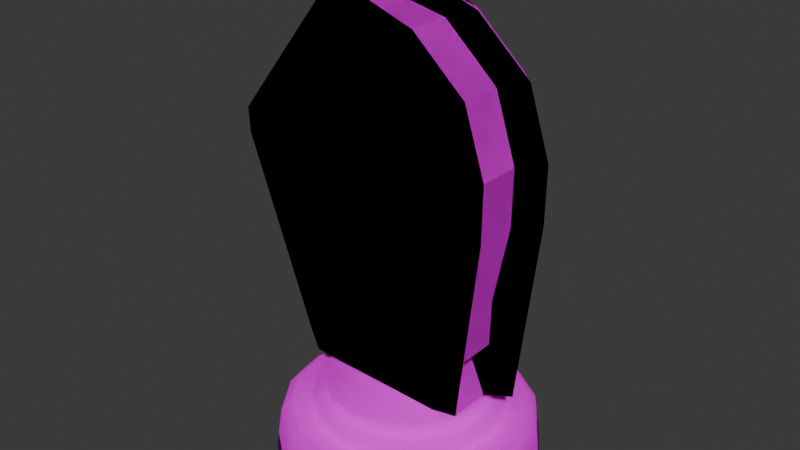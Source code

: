 # Source: at.blend  (saved by Blender 4.0.36; exported with 4.5.12 LTS)
import bpy
from mathutils import Matrix  # noqa: F401  (used for matrix-valued properties, if any)

bpy.ops.wm.read_factory_settings(use_empty=True)
scene = bpy.context.scene
scene.name = 'Scene'

# ---- collections
col_collection = bpy.data.collections.new('Collection'); scene.collection.children.link(col_collection)

# ---- images (referenced by path relative to the original .blend; pixels are not part of the script)
import os
ASSET_DIR = os.environ.get("B2B_ASSET_DIR", "")  # directory of the original .blend (textures are referenced by path, not embedded)
HERE = os.path.dirname(os.path.abspath(__file__))  # packed textures are extracted next to this script under _unpacked/

def load_image(name, relpath, width, height, colorspace="sRGB"):
    """Load a texture the original file referenced (path relative to the .blend, or extracted next to this script)."""
    p = next((c for c in (os.path.join(HERE, relpath), os.path.join(ASSET_DIR, relpath)) if relpath and os.path.exists(c)), "")
    if p:
        img = bpy.data.images.load(p, check_existing=True)
        img.name = name
    else:  # same state as the original file: an image datablock whose file is absent (Cycles renders it pink)
        img = bpy.data.images.new(name, width, height)
        img.source = "FILE"
        img.filepath = "//" + (relpath or name)
    img.colorspace_settings.name = colorspace
    return img
img_indir_jpg = load_image('indir.jpg', 'indir.jpg', 1024, 1024, 'sRGB')

# ---- materials (node trees are filled in below, after node groups)
mat_material_001 = bpy.data.materials.new('Material.001')
mat_material_001.use_transparent_shadow = False
mat_material_002 = bpy.data.materials.new('Material.002')
mat_material_002.use_transparent_shadow = False

# ---- material node trees
mat_material_001.use_nodes = True; mat_material_001.node_tree.nodes.clear()
_N = mat_material_001.node_tree.nodes; _L = mat_material_001.node_tree.links
n0 = _N.new('ShaderNodeOutputMaterial'); n0.name = 'Material Output'; n0.location = (300, 300)
n1 = _N.new('ShaderNodeBsdfPrincipled'); n1.name = 'Principled BSDF'; n1.location = (-20, 245)
n1.inputs[1].default_value = 1.0
n1.inputs[2].default_value = 1.0
n1.inputs[3].default_value = 1.45
n2 = _N.new('ShaderNodeTexImage'); n2.name = 'Image Texture'; n2.location = (-367, 188)
n2.image = img_indir_jpg
_L.new(n1.outputs[0], n0.inputs[0])
_L.new(n2.outputs[0], n1.inputs[0])
n0.is_active_output = True
mat_material_002.use_nodes = True; mat_material_002.node_tree.nodes.clear()
_N = mat_material_002.node_tree.nodes; _L = mat_material_002.node_tree.links
n0 = _N.new('ShaderNodeBsdfPrincipled'); n0.name = 'Principled BSDF'; n0.location = (10, 300)
n0.inputs[1].default_value = 1.0
n0.inputs[2].default_value = 1.0
n0.inputs[3].default_value = 1.45
n1 = _N.new('ShaderNodeOutputMaterial'); n1.name = 'Material Output'; n1.location = (300, 300)
n2 = _N.new('ShaderNodeTexImage'); n2.name = 'Image Texture'; n2.location = (-276, 256)
n2.image = img_indir_jpg
_L.new(n0.outputs[0], n1.inputs[0])
_L.new(n2.outputs[0], n0.inputs[0])
n1.is_active_output = True

# ---- world
world_world = bpy.data.worlds.new('World'); scene.world = world_world
world_world.use_nodes = True; world_world.node_tree.nodes.clear()
_N = world_world.node_tree.nodes; _L = world_world.node_tree.links
n0 = _N.new('ShaderNodeOutputWorld'); n0.name = 'World Output'; n0.location = (300, 300)
n1 = _N.new('ShaderNodeBackground'); n1.name = 'Background'; n1.location = (10, 300)
n1.inputs[0].default_value = (0.05088, 0.05088, 0.05088, 1.0)
_L.new(n1.outputs[0], n0.inputs[0])
n0.is_active_output = True
world_world.color = (0.05088, 0.05088, 0.05088)
world_world.use_sun_shadow = False
world_world.sun_shadow_jitter_overblur = 0.0

# ---- meshes
me_cylinder_001 = bpy.data.meshes.new('Cylinder.001')
me_cylinder_001.from_pydata([(0.2152, 0.0, -0.4692), (0.2152, 0.0, -0.4692), (-1.39, 0.0, -0.4029), (-1.581, 0.0, -0.4029), (-1.688, 0.0, -0.1629), (-1.672, 0.0, 0.6812), (-1.324, 0.0, 1.443), (-0.7283, 0.0, 2.138), (-0.8773, 0.0, 2.13), (-1.283, 0.0, 2.254), (-1.523, 0.0, 2.245), (-1.771, 0.0, 2.047), (-2.028, 0.0, 1.948), (-2.276, 0.0, 2.005), (-2.574, 0.0, 2.254), (-2.59, 0.0, 2.568), (-1.746, 0.0, 3.388), (-1.581, 0.0, 3.644), (-1.126, 0.0, 3.81), (-1.217, 0.0, 4.315), (-0.8276, 0.0, 4.24), (-0.5793, 0.0, 4.091), (-0.1076, 0.0, 3.992), (0.5628, 0.0, 3.388), (0.8276, 0.0, 2.576), (0.8194, 0.0, 1.873), (0.6207, 0.0, 0.8881), (0.6042, 0.0, 0.3088), (0.298, 0.0, 0.1929), (0.5545, 0.0, -0.4029), (0.2152, 0.0, -0.3947), (0.2152, 0.0, -0.4692), (0.2152, 0.0, -0.4692), (-1.39, 0.0, -0.4029), (-1.581, 0.0, -0.4029), (-1.688, 0.0, -0.1629), (-1.672, 0.0, 0.6812), (-1.324, 0.0, 1.443), (-0.7283, 0.0, 2.138), (-0.8773, 0.0, 2.13), (-1.283, 0.0, 2.254), (-1.523, 0.0, 2.245), (-1.771, 0.0, 2.047), (-2.028, 0.0, 1.948), (-2.276, 0.0, 2.005), (-2.574, 0.0, 2.254), (-2.59, 0.0, 2.568), (-1.746, 0.0, 3.388), (-1.581, 0.0, 3.644), (-1.126, 0.0, 3.81), (-1.217, 0.0, 4.315), (-0.8276, 0.0, 4.24), (-0.5793, 0.0, 4.091), (-0.1076, 0.0, 3.992), (0.5628, 0.0, 3.388), (0.8276, 0.0, 2.576), (0.8194, 0.0, 1.873), (0.6207, 0.0, 0.8881), (0.6042, 0.0, 0.3088), (0.298, 0.0, 0.1929), (0.5545, 0.0, -0.4029), (0.2152, 0.0, -0.3947), (0.2152, 0.7858, -0.4692), (0.2152, 0.7858, -0.4692), (-1.39, 0.7858, -0.4029), (-1.581, 0.7858, -0.4029), (-1.688, 0.7858, -0.1629), (-1.672, 0.7858, 0.6812), (-1.324, 0.7858, 1.443), (-0.7283, 0.7858, 2.138), (-0.8773, 0.7858, 2.13), (-1.283, 0.7858, 2.254), (-1.523, 0.7858, 2.245), (-1.771, 0.7858, 2.047), (-2.028, 0.7858, 1.948), (-2.276, 0.7858, 2.005), (-2.574, 0.7858, 2.254), (-2.59, 0.7858, 2.568), (-1.746, 0.7858, 3.388), (-1.581, 0.7858, 3.644), (-1.126, 0.7858, 3.81), (-1.217, 0.7858, 4.315), (-0.8276, 0.7858, 4.24), (-0.5793, 0.7858, 4.091), (-0.1076, 0.7858, 3.992), (0.5628, 0.7858, 3.388), (0.8276, 0.7858, 2.576), (0.8194, 0.7858, 1.873), (0.6207, 0.7858, 0.8881), (0.6042, 0.7858, 0.3088), (0.298, 0.7858, 0.1929), (0.5545, 0.7858, -0.4029), (0.2152, 0.7858, -0.3947), (0.2152, 0.7858, -0.4692), (0.2152, 0.7858, -0.4692), (-1.39, 0.7858, -0.4029), (-1.581, 0.7858, -0.4029), (-1.688, 0.7858, -0.1629), (-1.672, 0.7858, 0.6812), (-1.324, 0.7858, 1.443), (-0.7283, 0.7858, 2.138), (-0.8773, 0.7858, 2.13), (-1.283, 0.7858, 2.254), (-1.523, 0.7858, 2.245), (-1.771, 0.7858, 2.047), (-2.028, 0.7858, 1.948), (-2.276, 0.7858, 2.005), (-2.574, 0.7858, 2.254), (-2.59, 0.7858, 2.568), (-1.746, 0.7858, 3.388), (-1.581, 0.7858, 3.644), (-1.126, 0.7858, 3.81), (-1.217, 0.7858, 4.315), (-0.8276, 0.7858, 4.24), (-0.5793, 0.7858, 4.091), (-0.1076, 0.7858, 3.992), (0.5628, 0.7858, 3.388), (0.8276, 0.7858, 2.576), (0.8194, 0.7858, 1.873), (0.6207, 0.7858, 0.8881), (0.6042, 0.7858, 0.3088), (0.298, 0.7858, 0.1929), (0.5545, 0.7858, -0.4029), (0.2152, 0.7858, -0.3947), (0.6205, 0.0, -0.3187), (0.6205, 0.0, -0.3187), (-0.985, 0.0, -0.2525), (-1.175, 0.0, -0.2525), (-1.283, 0.0, -0.01251), (-1.266, 0.0, 0.8317), (-0.9188, 0.0, 1.593), (-0.323, 0.0, 2.288), (-0.4719, 0.0, 2.28), (-0.8775, 0.0, 2.404), (-1.117, 0.0, 2.396), (-1.366, 0.0, 2.197), (-1.622, 0.0, 2.098), (-1.871, 0.0, 2.156), (-2.169, 0.0, 2.404), (-2.185, 0.0, 2.719), (-1.341, 0.0, 3.538), (-1.175, 0.0, 3.795), (-0.7202, 0.0, 3.96), (-0.8112, 0.0, 4.465), (-0.4223, 0.0, 4.39), (-0.174, 0.0, 4.241), (0.2978, 0.0, 4.142), (0.9681, 0.0, 3.538), (1.233, 0.0, 2.727), (1.225, 0.0, 2.023), (1.026, 0.0, 1.039), (1.01, 0.0, 0.4592), (0.7033, 0.0, 0.3434), (0.9599, 0.0, -0.2525), (0.6205, 0.0, -0.2442), (0.6205, 0.0, -0.3187), (0.6205, 0.0, -0.3187), (-0.985, 0.0, -0.2525), (-1.175, 0.0, -0.2525), (-1.283, 0.0, -0.01251), (-1.266, 0.0, 0.8317), (-0.9188, 0.0, 1.593), (-0.323, 0.0, 2.288), (-0.4719, 0.0, 2.28), (-0.8775, 0.0, 2.404), (-1.117, 0.0, 2.396), (-1.366, 0.0, 2.197), (-1.622, 0.0, 2.098), (-1.871, 0.0, 2.156), (-2.169, 0.0, 2.404), (-2.185, 0.0, 2.719), (-1.341, 0.0, 3.538), (-1.175, 0.0, 3.795), (-0.7202, 0.0, 3.96), (-0.8112, 0.0, 4.465), (-0.4223, 0.0, 4.39), (-0.174, 0.0, 4.241), (0.2978, 0.0, 4.142), (0.9681, 0.0, 3.538), (1.233, 0.0, 2.727), (1.225, 0.0, 2.023), (1.026, 0.0, 1.039), (1.01, 0.0, 0.4592), (0.7033, 0.0, 0.3434), (0.9599, 0.0, -0.2525), (0.6205, 0.0, -0.2442), (-1.622, 0.1458, 2.098), (-0.9188, 0.1458, 1.593), (-1.871, 0.1458, 2.156), (0.2152, -0.7858, -0.4692), (0.2152, -0.7858, -0.4692), (-1.39, -0.7858, -0.4029), (-1.581, -0.7858, -0.4029), (-1.688, -0.7858, -0.1629), (-1.672, -0.7858, 0.6812), (-1.324, -0.7858, 1.443), (-0.7283, -0.7858, 2.138), (-0.8773, -0.7858, 2.13), (-1.283, -0.7858, 2.254), (-1.523, -0.7858, 2.245), (-1.771, -0.7858, 2.047), (-2.028, -0.7858, 1.948), (-2.276, -0.7858, 2.005), (-2.574, -0.7858, 2.254), (-2.59, -0.7858, 2.568), (-1.746, -0.7858, 3.388), (-1.581, -0.7858, 3.644), (-1.126, -0.7858, 3.81), (-1.217, -0.7858, 4.315), (-0.8276, -0.7858, 4.24), (-0.5793, -0.7858, 4.091), (-0.1076, -0.7858, 3.992), (0.5628, -0.7858, 3.388), (0.8276, -0.7858, 2.576), (0.8194, -0.7858, 1.873), (0.6207, -0.7858, 0.8881), (0.6042, -0.7858, 0.3088), (0.298, -0.7858, 0.1929), (0.5545, -0.7858, -0.4029), (0.2152, -0.7858, -0.3947), (0.2152, -0.7858, -0.4692), (0.2152, -0.7858, -0.4692), (-1.39, -0.7858, -0.4029), (-1.581, -0.7858, -0.4029), (-1.688, -0.7858, -0.1629), (-1.672, -0.7858, 0.6812), (-1.324, -0.7858, 1.443), (-0.7283, -0.7858, 2.138), (-0.8773, -0.7858, 2.13), (-1.283, -0.7858, 2.254), (-1.523, -0.7858, 2.245), (-1.771, -0.7858, 2.047), (-2.028, -0.7858, 1.948), (-2.276, -0.7858, 2.005), (-2.574, -0.7858, 2.254), (-2.59, -0.7858, 2.568), (-1.746, -0.7858, 3.388), (-1.581, -0.7858, 3.644), (-1.126, -0.7858, 3.81), (-1.217, -0.7858, 4.315), (-0.8276, -0.7858, 4.24), (-0.5793, -0.7858, 4.091), (-0.1076, -0.7858, 3.992), (0.5628, -0.7858, 3.388), (0.8276, -0.7858, 2.576), (0.8194, -0.7858, 1.873), (0.6207, -0.7858, 0.8881), (0.6042, -0.7858, 0.3088), (0.298, -0.7858, 0.1929), (0.5545, -0.7858, -0.4029), (0.2152, -0.7858, -0.3947), (-1.622, -0.1458, 2.098), (-0.9188, -0.1458, 1.593), (-1.871, -0.1458, 2.156), (-0.524, -0.06174, -1.598), (-0.7601, -0.06174, -0.5279), (-1.579, -0.06174, -0.5594), (-1.563, -0.06174, -0.7168), (-1.72, -0.06174, -0.7483), (-1.752, -0.06174, -0.9372), (-2.004, -0.06174, -0.9215), (-2.114, -0.06174, -1.0), (-2.193, -0.06174, -1.567), (-1.752, -0.06174, -1.583), (-0.524, -0.06174, -1.598), (-0.7422, -0.1938, -0.5279), (-1.498, -0.6518, -0.5594), (-1.484, -0.643, -0.7168), (-1.629, -0.731, -0.7483), (-1.658, -0.7487, -0.9372), (-1.891, -0.8896, -0.9215), (-1.993, -0.9512, -1.0), (-2.066, -0.9953, -1.567), (-1.658, -0.7487, -1.583), (-0.524, -0.06174, -1.598), (-0.691, -0.3058, -0.5279), (-1.27, -1.152, -0.5594), (-1.259, -1.136, -0.7168), (-1.37, -1.298, -0.7483), (-1.392, -1.331, -0.9372), (-1.57, -1.591, -0.9215), (-1.648, -1.705, -1.0), (-1.704, -1.787, -1.567), (-1.392, -1.331, -1.583), (-0.524, -0.06174, -1.598), (-0.6144, -0.3807, -0.5279), (-0.9276, -1.486, -0.5594), (-0.9216, -1.465, -0.7168), (-0.9818, -1.678, -0.7483), (-0.9939, -1.72, -0.9372), (-1.09, -2.06, -0.9215), (-1.132, -2.209, -1.0), (-1.163, -2.315, -1.567), (-0.9939, -1.72, -1.583), (-0.524, -0.06174, -1.598), (-0.524, -0.4069, -0.5279), (-0.524, -1.604, -0.5594), (-0.524, -1.581, -0.7168), (-0.524, -1.811, -0.7483), (-0.524, -1.857, -0.9372), (-0.524, -2.225, -0.9215), (-0.524, -2.386, -1.0), (-0.524, -2.501, -1.567), (-0.524, -1.857, -1.583), (-0.524, -0.06174, -1.598), (-0.4336, -0.3807, -0.5279), (-0.1204, -1.486, -0.5594), (-0.1264, -1.465, -0.7168), (-0.06614, -1.678, -0.7483), (-0.05409, -1.72, -0.9372), (0.0423, -2.06, -0.9215), (0.08447, -2.209, -1.0), (0.1146, -2.315, -1.567), (-0.05409, -1.72, -1.583), (-0.524, -0.06174, -1.598), (-0.357, -0.3058, -0.5279), (0.2218, -1.152, -0.5594), (0.2107, -1.136, -0.7168), (0.322, -1.298, -0.7483), (0.3443, -1.331, -0.9372), (0.5224, -1.591, -0.9215), (0.6003, -1.705, -1.0), (0.656, -1.787, -1.567), (0.3443, -1.331, -1.583), (-0.524, -0.06174, -1.598), (-0.3058, -0.1938, -0.5279), (0.4505, -0.6518, -0.5594), (0.4359, -0.643, -0.7168), (0.5814, -0.731, -0.7483), (0.6104, -0.7487, -0.9372), (0.8432, -0.8896, -0.9215), (0.945, -0.9512, -1.0), (1.018, -0.9953, -1.567), (0.6104, -0.7487, -1.583), (-0.524, -0.06174, -1.598), (-0.2879, -0.06174, -0.5279), (0.5308, -0.06174, -0.5594), (0.515, -0.06174, -0.7168), (0.6724, -0.06174, -0.7483), (0.7039, -0.06174, -0.9372), (0.9558, -0.06174, -0.9215), (1.066, -0.06174, -1.0), (1.145, -0.06174, -1.567), (0.7039, -0.06174, -1.583), (-0.524, -0.06174, -1.598), (-0.3058, 0.07036, -0.5279), (0.4505, 0.5283, -0.5594), (0.4359, 0.5195, -0.7168), (0.5814, 0.6076, -0.7483), (0.6104, 0.6252, -0.9372), (0.8432, 0.7661, -0.9215), (0.945, 0.8277, -1.0), (1.018, 0.8718, -1.567), (0.6104, 0.6252, -1.583), (-0.524, -0.06174, -1.598), (-0.357, 0.1824, -0.5279), (0.2218, 1.029, -0.5594), (0.2107, 1.012, -0.7168), (0.322, 1.175, -0.7483), (0.3443, 1.208, -0.9372), (0.5224, 1.468, -0.9215), (0.6003, 1.582, -1.0), (0.656, 1.663, -1.567), (0.3443, 1.208, -1.583), (-0.524, -0.06174, -1.598), (-0.4336, 0.2572, -0.5279), (-0.1204, 1.363, -0.5594), (-0.1264, 1.342, -0.7168), (-0.06614, 1.554, -0.7483), (-0.05409, 1.597, -0.9372), (0.0423, 1.937, -0.9215), (0.08447, 2.086, -1.0), (0.1146, 2.192, -1.567), (-0.05409, 1.597, -1.583), (-0.524, -0.06174, -1.598), (-0.524, 0.2835, -0.5279), (-0.524, 1.48, -0.5594), (-0.524, 1.457, -0.7168), (-0.524, 1.687, -0.7483), (-0.524, 1.733, -0.9372), (-0.524, 2.102, -0.9215), (-0.524, 2.263, -1.0), (-0.524, 2.378, -1.567), (-0.524, 1.733, -1.583), (-0.524, -0.06174, -1.598), (-0.6144, 0.2572, -0.5279), (-0.9276, 1.363, -0.5594), (-0.9216, 1.342, -0.7168), (-0.9818, 1.554, -0.7483), (-0.9939, 1.597, -0.9372), (-1.09, 1.937, -0.9215), (-1.132, 2.086, -1.0), (-1.163, 2.192, -1.567), (-0.9939, 1.597, -1.583), (-0.524, -0.06174, -1.598), (-0.691, 0.1824, -0.5279), (-1.27, 1.029, -0.5594), (-1.259, 1.012, -0.7168), (-1.37, 1.175, -0.7483), (-1.392, 1.208, -0.9372), (-1.57, 1.468, -0.9215), (-1.648, 1.582, -1.0), (-1.704, 1.663, -1.567), (-1.392, 1.208, -1.583), (-0.524, -0.06174, -1.598), (-0.7422, 0.07037, -0.5279), (-1.498, 0.5283, -0.5594), (-1.484, 0.5195, -0.7168), (-1.629, 0.6076, -0.7483), (-1.658, 0.6252, -0.9372), (-1.891, 0.7661, -0.9215), (-1.993, 0.8277, -1.0), (-2.066, 0.8718, -1.567), (-1.658, 0.6252, -1.583)], [], [(61, 31, 93, 123), (56, 57, 119, 118), (90, 89, 88, 87, 86, 85, 84, 83, 82, 81, 80, 79, 78, 77, 76, 75, 74, 73, 72, 71, 70, 69, 68, 67, 66, 65, 64, 63, 94, 95, 96, 97, 98, 99, 100, 101, 102, 103, 104, 105, 106, 107, 108, 109, 110, 111, 112, 113, 114, 115, 116, 117, 118, 119, 120, 121, 122, 123, 93, 62, 92, 91), (8, 7, 69, 70), (30, 29, 91, 92), (51, 52, 114, 113), (60, 61, 123, 122), (4, 3, 65, 66), (25, 24, 86, 87), (33, 34, 96, 95), (57, 58, 120, 119), (52, 53, 115, 114), (0, 30, 92, 62), (26, 25, 87, 88), (5, 4, 66, 67), (53, 54, 116, 115), (58, 59, 121, 120), (27, 26, 88, 89), (32, 33, 95, 94), (54, 55, 117, 116), (6, 5, 67, 68), (28, 27, 89, 90), (59, 60, 122, 121), (2, 1, 63, 64), (7, 6, 68, 69), (55, 56, 118, 117), (34, 35, 97, 96), (29, 28, 90, 91), (35, 36, 98, 97), (3, 2, 64, 65), (20, 21, 145, 144), (9, 8, 70, 71), (36, 37, 99, 98), (10, 9, 71, 72), (37, 38, 100, 99), (11, 10, 72, 73), (38, 39, 101, 100), (12, 11, 73, 74), (39, 40, 102, 101), (13, 12, 74, 75), (1, 32, 94, 63), (40, 41, 103, 102), (14, 13, 75, 76), (41, 42, 104, 103), (15, 14, 76, 77), (42, 43, 105, 104), (16, 15, 77, 78), (43, 44, 106, 105), (17, 16, 78, 79), (44, 45, 107, 106), (18, 17, 79, 80), (45, 46, 108, 107), (19, 18, 80, 81), (46, 47, 109, 108), (20, 19, 81, 82), (47, 48, 110, 109), (21, 20, 82, 83), (31, 0, 62, 93), (48, 49, 111, 110), (22, 21, 83, 84), (49, 50, 112, 111), (23, 22, 84, 85), (50, 51, 113, 112), (24, 23, 85, 86), (122, 121, 90, 89, 120, 88, 119, 118, 87, 86, 117, 116, 85, 115, 84, 69, 100, 114, 83, 113, 82, 80, 111, 81, 112, 101, 70, 110, 79, 78, 109, 102, 71, 72, 103, 77, 108, 104, 73, 107, 76, 106, 75, 105, 74, 99, 68, 98, 67, 66, 97, 96, 65, 64, 95, 63, 94, 62, 93, 123, 92, 91), (103, 108, 109, 102), (107, 104, 108), (69, 70, 101, 110, 79, 80, 111, 81, 112, 82, 113, 83, 114, 84, 115, 85, 116, 100), (19, 20, 144, 143), (44, 106, 188, 168), (152, 153, 154, 124, 155, 185, 184, 183, 182, 181, 180, 179, 178, 177, 176, 175, 174, 173, 172, 171, 170, 169, 168, 167, 166, 165, 164, 163, 162, 161, 160, 159, 158, 157, 156, 125, 126, 127, 128, 129, 130, 131, 132, 133, 134, 135, 136, 137, 138, 139, 140, 141, 142, 143, 144, 145, 146, 147, 148, 149, 150, 151), (153, 152, 183, 151, 182, 181, 150, 180, 149, 148, 179, 147, 178, 131, 162, 177, 146, 176, 145, 175, 144, 163, 132, 173, 142, 174, 143, 141, 172, 140, 171, 164, 133, 134, 165, 170, 139, 166, 135, 138, 169, 168, 137, 186, 167, 136, 187, 130, 161, 129, 160, 159, 128, 158, 127, 157, 126, 125, 156, 124, 155, 154, 185, 184), (186, 167, 136, 187), (21, 22, 146, 145), (22, 23, 147, 146), (23, 24, 148, 147), (25, 26, 150, 149), (26, 27, 151, 150), (27, 28, 152, 151), (29, 30, 154, 153), (30, 0, 124, 154), (33, 32, 156, 157), (34, 33, 157, 158), (35, 34, 158, 159), (37, 36, 160, 161), (38, 37, 161, 162), (39, 38, 162, 163), (40, 39, 163, 164), (41, 40, 164, 165), (42, 41, 165, 166), (43, 42, 166, 167), (44, 43, 167, 168), (99, 74, 186, 187), (46, 45, 169, 170), (47, 46, 170, 171), (48, 47, 171, 172), (49, 48, 172, 173), (99, 6, 130, 187), (50, 49, 173, 174), (51, 50, 174, 175), (52, 51, 175, 176), (53, 52, 176, 177), (13, 74, 186, 137), (54, 53, 177, 178), (55, 54, 178, 179), (2, 3, 127, 126), (56, 55, 179, 180), (3, 4, 128, 127), (57, 56, 180, 181), (4, 5, 129, 128), (37, 99, 187, 161), (5, 6, 130, 129), (59, 58, 182, 183), (6, 7, 131, 130), (60, 59, 183, 184), (7, 8, 132, 131), (8, 9, 133, 132), (31, 61, 185, 155), (74, 12, 136, 186), (10, 11, 135, 134), (11, 12, 136, 135), (12, 13, 137, 136), (13, 14, 138, 137), (14, 15, 139, 138), (15, 16, 140, 139), (16, 17, 141, 140), (17, 18, 142, 141), (18, 19, 143, 142), (61, 250, 220, 31), (56, 245, 246, 57), (217, 218, 219, 189, 220, 250, 249, 248, 247, 246, 245, 244, 243, 242, 241, 240, 239, 238, 237, 236, 235, 234, 233, 232, 231, 230, 229, 228, 227, 226, 225, 224, 223, 222, 221, 190, 191, 192, 193, 194, 195, 196, 197, 198, 199, 200, 201, 202, 203, 204, 205, 206, 207, 208, 209, 210, 211, 212, 213, 214, 215, 216), (8, 197, 196, 7), (30, 219, 218, 29), (51, 240, 241, 52), (60, 249, 250, 61), (4, 193, 192, 3), (25, 214, 213, 24), (33, 222, 223, 34), (57, 246, 247, 58), (52, 241, 242, 53), (0, 189, 219, 30), (26, 215, 214, 25), (5, 194, 193, 4), (53, 242, 243, 54), (58, 247, 248, 59), (27, 216, 215, 26), (32, 221, 222, 33), (54, 243, 244, 55), (6, 195, 194, 5), (28, 217, 216, 27), (59, 248, 249, 60), (2, 191, 190, 1), (7, 196, 195, 6), (55, 244, 245, 56), (34, 223, 224, 35), (29, 218, 217, 28), (35, 224, 225, 36), (3, 192, 191, 2), (9, 198, 197, 8), (36, 225, 226, 37), (10, 199, 198, 9), (37, 226, 227, 38), (11, 200, 199, 10), (38, 227, 228, 39), (12, 201, 200, 11), (39, 228, 229, 40), (13, 202, 201, 12), (1, 190, 221, 32), (40, 229, 230, 41), (14, 203, 202, 13), (41, 230, 231, 42), (15, 204, 203, 14), (42, 231, 232, 43), (16, 205, 204, 15), (43, 232, 233, 44), (17, 206, 205, 16), (44, 233, 234, 45), (18, 207, 206, 17), (45, 234, 235, 46), (19, 208, 207, 18), (46, 235, 236, 47), (20, 209, 208, 19), (47, 236, 237, 48), (21, 210, 209, 20), (31, 220, 189, 0), (48, 237, 238, 49), (22, 211, 210, 21), (49, 238, 239, 50), (23, 212, 211, 22), (50, 239, 240, 51), (24, 213, 212, 23), (249, 218, 219, 250, 220, 189, 221, 190, 222, 191, 192, 223, 224, 193, 194, 225, 195, 226, 201, 232, 202, 233, 203, 234, 200, 231, 235, 204, 230, 199, 198, 229, 236, 205, 206, 237, 197, 228, 239, 208, 238, 207, 209, 240, 210, 241, 227, 196, 211, 242, 212, 243, 244, 213, 214, 245, 246, 215, 247, 216, 217, 248), (230, 229, 236, 235), (234, 235, 231), (196, 227, 243, 212, 242, 211, 241, 210, 240, 209, 239, 208, 238, 207, 206, 237, 228, 197), (44, 168, 253, 233), (153, 184, 185, 154, 155, 124, 156, 125, 126, 157, 127, 158, 128, 159, 160, 129, 161, 130, 252, 136, 167, 251, 137, 168, 169, 138, 135, 166, 139, 170, 165, 134, 133, 164, 171, 140, 172, 141, 143, 174, 142, 173, 132, 163, 144, 175, 145, 176, 146, 177, 162, 131, 178, 147, 179, 148, 149, 180, 150, 181, 182, 151, 183, 152), (251, 252, 136, 167), (226, 252, 251, 201), (226, 252, 130, 6), (13, 137, 251, 201), (37, 161, 252, 226), (201, 251, 136, 12), (37, 226, 232, 43, 105, 99), (256, 255, 265, 266), (266, 265, 275, 276), (276, 275, 285, 286), (286, 285, 295, 296), (296, 295, 305, 306), (306, 305, 315, 316), (316, 315, 325, 326), (326, 325, 335, 336), (336, 335, 345, 346), (346, 345, 355, 356), (356, 355, 365, 366), (366, 365, 375, 376), (376, 375, 385, 386), (386, 385, 395, 396), (396, 395, 405, 406), (406, 405, 255, 256), (257, 256, 266, 267), (267, 266, 276, 277), (277, 276, 286, 287), (287, 286, 296, 297), (297, 296, 306, 307), (307, 306, 316, 317), (317, 316, 326, 327), (327, 326, 336, 337), (337, 336, 346, 347), (347, 346, 356, 357), (357, 356, 366, 367), (367, 366, 376, 377), (377, 376, 386, 387), (387, 386, 396, 397), (397, 396, 406, 407), (407, 406, 256, 257), (258, 257, 267, 268), (268, 267, 277, 278), (278, 277, 287, 288), (288, 287, 297, 298), (298, 297, 307, 308), (308, 307, 317, 318), (318, 317, 327, 328), (328, 327, 337, 338), (338, 337, 347, 348), (348, 347, 357, 358), (358, 357, 367, 368), (368, 367, 377, 378), (378, 377, 387, 388), (388, 387, 397, 398), (398, 397, 407, 408), (408, 407, 257, 258), (259, 258, 268, 269), (269, 268, 278, 279), (279, 278, 288, 289), (289, 288, 298, 299), (299, 298, 308, 309), (309, 308, 318, 319), (319, 318, 328, 329), (329, 328, 338, 339), (339, 338, 348, 349), (349, 348, 358, 359), (359, 358, 368, 369), (369, 368, 378, 379), (379, 378, 388, 389), (389, 388, 398, 399), (399, 398, 408, 409), (409, 408, 258, 259), (260, 259, 269, 270), (270, 269, 279, 280), (280, 279, 289, 290), (290, 289, 299, 300), (300, 299, 309, 310), (310, 309, 319, 320), (320, 319, 329, 330), (330, 329, 339, 340), (340, 339, 349, 350), (350, 349, 359, 360), (360, 359, 369, 370), (370, 369, 379, 380), (380, 379, 389, 390), (390, 389, 399, 400), (400, 399, 409, 410), (410, 409, 259, 260), (261, 260, 270, 271), (271, 270, 280, 281), (281, 280, 290, 291), (291, 290, 300, 301), (301, 300, 310, 311), (311, 310, 320, 321), (321, 320, 330, 331), (331, 330, 340, 341), (341, 340, 350, 351), (351, 350, 360, 361), (361, 360, 370, 371), (371, 370, 380, 381), (381, 380, 390, 391), (391, 390, 400, 401), (401, 400, 410, 411), (411, 410, 260, 261), (262, 261, 271, 272), (272, 271, 281, 282), (282, 281, 291, 292), (292, 291, 301, 302), (302, 301, 311, 312), (312, 311, 321, 322), (322, 321, 331, 332), (332, 331, 341, 342), (342, 341, 351, 352), (352, 351, 361, 362), (362, 361, 371, 372), (372, 371, 381, 382), (382, 381, 391, 392), (392, 391, 401, 402), (402, 401, 411, 412), (412, 411, 261, 262), (263, 262, 272, 273), (273, 272, 282, 283), (283, 282, 292, 293), (293, 292, 302, 303), (303, 302, 312, 313), (313, 312, 322, 323), (323, 322, 332, 333), (333, 332, 342, 343), (343, 342, 352, 353), (353, 352, 362, 363), (363, 362, 372, 373), (373, 372, 382, 383), (383, 382, 392, 393), (393, 392, 402, 403), (403, 402, 412, 413), (413, 412, 262, 263), (254, 263, 273, 264), (264, 273, 283, 274), (274, 283, 293, 284), (284, 293, 303, 294), (294, 303, 313, 304), (304, 313, 323, 314), (314, 323, 333, 324), (324, 333, 343, 334), (334, 343, 353, 344), (344, 353, 363, 354), (354, 363, 373, 364), (364, 373, 383, 374), (374, 383, 393, 384), (384, 393, 403, 394), (394, 403, 413, 404), (404, 413, 263, 254)])
me_cylinder_001.polygons.foreach_set('use_smooth', [0, 0, 0, 0, 0, 0, 0, 0, 0, 0, 0, 0, 0, 0, 0, 0, 0, 0, 0, 0, 0, 0, 0, 0, 0, 0, 0, 0, 0, 0, 0, 0, 0, 0, 0, 0, 0, 0, 0, 0, 0, 0, 0, 0, 0, 0, 0, 0, 0, 0, 0, 0, 0, 0, 0, 0, 0, 0, 0, 0, 0, 0, 0, 0, 0, 0, 0, 0, 0, 0, 0, 0, 0, 0, 0, 0, 0, 0, 0, 0, 0, 0, 0, 0, 0, 0, 0, 0, 0, 0, 0, 0, 0, 0, 0, 0, 0, 0, 0, 0, 0, 0, 0, 0, 0, 0, 0, 0, 0, 0, 0, 0, 0, 0, 0, 0, 0, 0, 0, 0, 0, 0, 0, 0, 0, 0, 0, 0, 0, 0, 0, 0, 0, 0, 0, 0, 0, 0, 0, 0, 0, 0, 0, 0, 0, 0, 0, 0, 0, 0, 0, 0, 0, 0, 0, 0, 0, 0, 0, 0, 0, 0, 0, 0, 0, 0, 0, 0, 0, 0, 0, 0, 0, 0, 0, 0, 0, 0, 0, 0, 0, 0, 0, 0, 0, 0, 0, 0, 0, 0, 0, 0, 0, 0, 0, 0, 0, 0, 0, 0, 0, 0, 0, 0, 1, 1, 1, 1, 1, 1, 1, 1, 1, 1, 1, 1, 1, 1, 1, 1, 1, 1, 1, 1, 1, 1, 1, 1, 1, 1, 1, 1, 1, 1, 1, 1, 1, 1, 1, 1, 1, 1, 1, 1, 1, 1, 1, 1, 1, 1, 1, 1, 1, 1, 1, 1, 1, 1, 1, 1, 1, 1, 1, 1, 1, 1, 1, 1, 1, 1, 1, 1, 1, 1, 1, 1, 1, 1, 1, 1, 1, 1, 1, 1, 1, 1, 1, 1, 1, 1, 1, 1, 1, 1, 1, 1, 1, 1, 1, 1, 1, 1, 1, 1, 1, 1, 1, 1, 1, 1, 1, 1, 1, 1, 1, 1, 1, 1, 1, 1, 1, 1, 1, 1, 1, 1, 1, 1, 1, 1, 1, 1, 1, 1, 1, 1, 1, 1, 1, 1, 1, 1, 1, 1, 1, 1, 1, 1])
me_cylinder_001.polygons.foreach_set('material_index', [0, 0, 0, 0, 0, 0, 0, 0, 0, 0, 0, 0, 0, 0, 0, 0, 0, 0, 0, 0, 0, 0, 0, 0, 0, 0, 0, 0, 0, 0, 0, 0, 0, 0, 0, 0, 0, 0, 0, 0, 0, 0, 0, 0, 0, 0, 0, 0, 0, 0, 0, 0, 0, 0, 0, 0, 0, 0, 0, 0, 0, 0, 0, 0, 0, 0, 0, 0, 0, 0, 0, 0, 0, 0, 0, 0, 0, 0, 0, 0, 0, 0, 0, 0, 0, 0, 0, 0, 0, 0, 0, 0, 0, 0, 0, 0, 0, 0, 0, 0, 0, 0, 0, 0, 0, 0, 0, 0, 0, 0, 0, 0, 0, 0, 0, 0, 0, 0, 0, 0, 0, 0, 0, 0, 0, 0, 0, 0, 0, 0, 0, 0, 0, 0, 0, 0, 0, 0, 0, 0, 0, 0, 0, 0, 0, 0, 0, 0, 0, 0, 0, 0, 0, 0, 0, 0, 0, 0, 0, 0, 0, 0, 0, 0, 0, 0, 0, 0, 0, 0, 0, 0, 0, 0, 0, 0, 0, 0, 0, 0, 0, 0, 0, 0, 0, 0, 0, 0, 0, 0, 0, 0, 0, 0, 0, 0, 0, 0, 0, 0, 0, 0, 0, 0, 1, 1, 1, 1, 1, 1, 1, 1, 1, 1, 1, 1, 1, 1, 1, 1, 1, 1, 1, 1, 1, 1, 1, 1, 1, 1, 1, 1, 1, 1, 1, 1, 1, 1, 1, 1, 1, 1, 1, 1, 1, 1, 1, 1, 1, 1, 1, 1, 1, 1, 1, 1, 1, 1, 1, 1, 1, 1, 1, 1, 1, 1, 1, 1, 1, 1, 1, 1, 1, 1, 1, 1, 1, 1, 1, 1, 1, 1, 1, 1, 1, 1, 1, 1, 1, 1, 1, 1, 1, 1, 1, 1, 1, 1, 1, 1, 1, 1, 1, 1, 1, 1, 1, 1, 1, 1, 1, 1, 1, 1, 1, 1, 1, 1, 1, 1, 1, 1, 1, 1, 1, 1, 1, 1, 1, 1, 1, 1, 1, 1, 1, 1, 1, 1, 1, 1, 1, 1, 1, 1, 1, 1, 1, 1])
_uv = me_cylinder_001.uv_layers.new(name='UVMap')
_uv.uv.foreach_set('vector', [0.0, 0.0, 0.0, 0.0, 0.0, 0.0, 0.0, 0.0, 0.0, 0.0, 0.0, 0.0, 0.0, 0.0, 0.0, 0.0, 0.0, 0.0, 0.0, 0.0, 0.0, 0.0, 0.0, 0.0, 0.0, 0.0, 0.0, 0.0, 0.0, 0.0, 0.0, 0.0, 0.0, 0.0, 0.0, 0.0, 0.0, 0.0, 0.0, 0.0, 0.0, 0.0, 0.0, 0.0, 0.0, 0.0, 0.0, 0.0, 0.0, 0.0, 0.0, 0.0, 0.0, 0.0, 0.0, 0.0, 0.0, 0.0, 0.0, 0.0, 0.0, 0.0, 0.0, 0.0, 0.0, 0.0, 0.0, 0.0, 0.0, 0.0, 0.0, 0.0, 0.0, 0.0, 0.0, 0.0, 0.0, 0.0, 0.0, 0.0, 0.0, 0.0, 0.0, 0.0, 0.0, 0.0, 0.0, 0.0, 0.0, 0.0, 0.0, 0.0, 0.0, 0.0, 0.0, 0.0, 0.0, 0.0, 0.0, 0.0, 0.0, 0.0, 0.0, 0.0, 0.0, 0.0, 0.0, 0.0, 0.0, 0.0, 0.0, 0.0, 0.0, 0.0, 0.0, 0.0, 0.0, 0.0, 0.0, 0.0, 0.0, 0.0, 0.0, 0.0, 0.0, 0.0, 0.0, 0.0, 0.0, 0.0, 0.0, 0.0, 0.0, 0.0, 0.0, 0.0, 0.0, 0.0, 0.0, 0.0, 0.0, 0.0, 0.0, 0.0, 0.0, 0.0, 0.0, 0.0, 0.0, 0.0, 0.0, 0.0, 0.0, 0.0, 0.0, 0.0, 0.0, 0.0, 0.0, 0.0, 0.0, 0.0, 0.0, 0.0, 0.0, 0.0, 0.0, 0.0, 0.0, 0.0, 0.0, 0.0, 0.0, 0.0, 0.0, 0.0, 0.0, 0.0, 0.0, 0.0, 0.0, 0.0, 0.0, 0.0, 0.0, 0.0, 0.0, 0.0, 0.0, 0.0, 0.0, 0.0, 0.0, 0.0, 0.0, 0.0, 0.0, 0.0, 0.0, 0.0, 0.0, 0.0, 0.0, 0.0, 0.0, 0.0, 0.0, 0.0, 0.0, 0.0, 0.0, 0.0, 0.0, 0.0, 0.0, 0.0, 0.0, 0.0, 0.0, 0.0, 0.0, 0.0, 0.0, 0.0, 0.0, 0.0, 0.0, 0.0, 0.0, 0.0, 0.0, 0.0, 0.0, 0.0, 0.0, 0.0, 0.0, 0.0, 0.0, 0.0, 0.0, 0.0, 0.0, 0.0, 0.0, 0.0, 0.0, 0.0, 0.0, 0.0, 0.0, 0.0, 0.0, 0.0, 0.0, 0.0, 0.0, 0.0, 0.0, 0.0, 0.0, 0.0, 0.0, 0.0, 0.0, 0.0, 0.0, 0.0, 0.0, 0.0, 0.0, 0.0, 0.0, 0.0, 0.0, 0.0, 0.0, 0.0, 0.0, 0.0, 0.0, 0.0, 0.0, 0.0, 0.0, 0.0, 0.0, 0.0, 0.0, 0.0, 0.0, 0.0, 0.0, 0.0, 0.0, 0.0, 0.0, 0.0, 0.0, 0.0, 0.0, 0.0, 0.0, 0.0, 0.0, 0.0, 0.0, 0.0, 0.0, 0.0, 0.0, 0.0, 0.0, 0.0, 0.0, 0.0, 0.0, 0.0, 0.0, 0.0, 0.0, 0.0, 0.0, 0.0, 0.0, 0.0, 0.0, 0.0, 0.0, 0.0, 0.0, 0.0, 0.0, 0.0, 0.0, 0.0, 0.0, 0.0, 0.0, 0.0, 0.0, 0.0, 0.0, 0.0, 0.0, 0.0, 0.0, 0.0, 0.0, 0.0, 0.0, 0.0, 0.0, 0.0, 0.0, 0.0, 0.0, 0.0, 0.0, 0.0, 0.0, 0.0, 0.0, 0.0, 0.0, 0.0, 0.0, 0.0, 0.0, 0.0, 0.0, 0.0, 0.0, 0.0, 0.0, 0.0, 0.0, 0.0, 0.0, 0.0, 0.0, 0.0, 0.0, 0.0, 0.0, 0.0, 0.0, 0.0, 0.0, 0.0, 0.0, 0.0, 0.0, 0.0, 0.0, 0.0, 0.0, 0.0, 0.0, 0.0, 0.0, 0.0, 0.0, 0.0, 0.0, 0.0, 0.0, 0.0, 0.0, 0.0, 0.0, 0.0, 0.0, 0.0, 0.0, 0.0, 0.0, 0.0, 0.0, 0.0, 0.0, 0.0, 0.0, 0.0, 0.0, 0.0, 0.0, 0.0, 0.0, 0.0, 0.0, 0.0, 0.0, 0.0, 0.0, 0.0, 0.0, 0.0, 0.0, 0.0, 0.0, 0.0, 0.0, 0.0, 0.0, 0.0, 0.0, 0.0, 0.0, 0.0, 0.0, 0.0, 0.0, 0.0, 0.0, 0.0, 0.0, 0.0, 0.0, 0.0, 0.0, 0.0, 0.0, 0.0, 0.0, 0.0, 0.0, 0.0, 0.0, 0.0, 0.0, 0.0, 0.0, 0.0, 0.0, 0.0, 0.0, 0.0, 0.0, 0.0, 0.0, 0.0, 0.0, 0.0, 0.0, 0.0, 0.0, 0.0, 0.0, 0.0, 0.0, 0.0, 0.0, 0.0, 0.0, 0.0, 0.0, 0.0, 0.0, 0.0, 0.0, 0.0, 0.0, 0.0, 0.0, 0.0, 0.0, 0.0, 0.0, 0.0, 0.0, 0.0, 0.0, 0.0, 0.0, 0.0, 0.0, 0.0, 0.0, 0.0, 0.0, 0.0, 0.0, 0.0, 0.0, 0.0, 0.0, 0.0, 0.0, 0.0, 0.0, 0.0, 0.0, 0.0, 0.0, 0.0, 0.0, 0.0, 0.0, 0.0, 0.0, 0.0, 0.0, 0.0, 0.0, 0.0, 0.0, 0.0, 0.0, 0.0, 0.0, 0.0, 0.0, 0.0, 0.0, 0.0, 0.0, 0.0, 0.0, 0.0, 0.0, 0.0, 0.0, 0.0, 0.0, 0.0, 0.0, 0.0, 0.0, 0.0, 0.0, 0.0, 0.0, 0.0, 0.0, 0.0, 0.0, 0.0, 0.0, 0.0, 0.0, 0.0, 0.0, 0.0, 0.0, 0.0, 0.0, 0.0, 0.0, 0.0, 0.0, 0.0, 0.0, 0.0, 0.0, 0.0, 0.0, 0.0, 0.0, 0.0, 0.0, 0.0, 0.0, 0.0, 0.0, 0.0, 0.0, 0.0, 0.0, 0.0, 0.0, 0.0, 0.0, 0.0, 0.0, 0.0, 0.0, 0.0, 0.0, 0.0, 0.0, 0.0, 0.0, 0.0, 0.0, 0.0, 0.0, 0.0, 0.0, 0.0, 0.0, 0.0, 0.0, 0.0, 0.0, 0.0, 0.0, 0.0, 0.0, 0.0, 0.0, 0.0, 0.0, 0.0, 0.0, 0.0, 0.0, 0.0, 0.0, 0.0, 0.0, 0.0, 0.0, 0.0, 0.0, 0.0, 0.0, 0.0, 0.0, 0.0, 0.0, 0.0, 0.0, 0.0, 0.0, 0.0, 0.0, 0.0, 0.0, 0.0, 0.0, 0.0, 0.0, 0.0, 0.0, 0.0, 0.0, 0.0, 0.0, 0.0, 0.0, 0.0, 0.0, 0.0, 0.0, 0.0, 0.0, 0.0, 0.0, 0.0, 0.0, 0.0, 0.0, 0.0, 0.0, 0.0, 0.0, 0.0, 0.0, 0.0, 0.0, 0.0, 0.0, 0.0, 0.0, 0.0, 0.0, 0.0, 0.0, 0.0, 0.0, 0.0, 0.0, 0.0, 0.0, 0.0, 0.0, 0.0, 0.0, 0.0, 0.0, 0.0, 0.0, 0.0, 0.0, 0.0, 0.0, 0.0, 0.0, 0.0, 0.0, 0.0, 0.0, 0.0, 0.0, 0.0, 0.0, 0.0, 0.0, 0.0, 0.0, 0.0, 0.0, 0.0, 0.0, 0.0, 0.0, 0.0, 0.0, 0.0, 0.0, 0.0, 0.0, 0.0, 0.0, 0.0, 0.0, 0.0, 0.0, 0.0, 0.0, 0.0, 0.0, 0.0, 0.0, 0.0, 0.0, 0.0, 0.0, 0.0, 0.0, 0.0, 0.0, 0.0, 0.0, 0.0, 0.0, 0.0, 0.0, 0.0, 0.0, 0.0, 0.0, 0.0, 0.0, 0.0, 0.0, 0.0, 0.0, 0.0, 0.0, 0.0, 0.0, 0.0, 0.0, 0.0, 0.0, 0.0, 0.0, 0.0, 0.0, 0.0, 0.0, 0.0, 0.0, 0.0, 0.0, 0.0, 0.0, 0.0, 0.0, 0.0, 0.0, 0.0, 0.0, 0.0, 0.0, 0.0, 0.0, 0.0, 0.0, 0.0, 0.0, 0.0, 0.0, 0.0, 0.0, 0.0, 0.0, 0.0, 0.0, 0.0, 0.0, 0.0, 0.0, 0.0, 0.0, 0.0, 0.0, 0.0, 0.0, 0.0, 0.0, 0.0, 0.0, 0.0, 0.0, 0.0, 0.0, 0.0, 0.0, 0.0, 0.0, 0.0, 0.0, 0.0, 0.0, 0.0, 0.0, 0.0, 0.0, 0.0, 0.0, 0.0, 0.0, 0.0, 0.0, 0.0, 0.0, 0.0, 0.0, 0.0, 0.0, 0.0, 0.0, 0.0, 0.0, 0.0, 0.0, 0.0, 0.0, 0.0, 0.0, 0.0, 0.0, 0.0, 0.0, 0.0, 0.0, 0.0, 0.0, 0.0, 0.0, 0.0, 0.0, 0.0, 0.0, 0.0, 0.0, 0.0, 0.0, 0.0, 0.0, 0.0, 0.0, 0.0, 0.0, 0.0, 0.0, 0.0, 0.0, 0.0, 0.0, 0.0, 0.0, 0.0, 0.0, 0.0, 0.0, 0.0, 0.0, 0.0, 0.0, 0.0, 0.0, 0.0, 0.0, 0.0, 0.0, 0.0, 0.0, 0.0, 0.0, 0.0, 0.0, 0.0, 0.0, 0.0, 0.0, 0.0, 0.0, 0.0, 0.0, 0.0, 0.0, 0.0, 0.0, 0.0, 0.0, 0.0, 0.0, 0.0, 0.0, 0.0, 0.0, 0.0, 0.0, 0.0, 0.0, 0.0, 0.0, 0.0, 0.0, 0.0, 0.0, 0.0, 0.0, 0.0, 0.0, 0.0, 0.0, 0.0, 0.0, 0.0, 0.0, 0.0, 0.0, 0.0, 0.0, 0.0, 0.0, 0.0, 0.0, 0.0, 0.0, 0.0, 0.0, 0.0, 0.0, 0.0, 0.0, 0.0, 0.0, 0.0, 0.0, 0.0, 0.0, 0.0, 0.0, 0.0, 0.0, 0.0, 0.0, 0.0, 0.0, 0.0, 0.0, 0.0, 0.0, 0.0, 0.0, 0.0, 0.0, 0.0, 0.0, 0.0, 0.0, 0.0, 0.0, 0.0, 0.0, 0.0, 0.0, 0.0, 0.0, 0.0, 0.0, 0.0, 0.0, 0.0, 0.0, 0.0, 0.0, 0.0, 0.0, 0.0, 0.0, 0.0, 0.0, 0.0, 0.0, 0.0, 0.0, 0.0, 0.0, 0.0, 0.0, 0.0, 0.0, 0.0, 0.0, 0.0, 0.0, 0.0, 0.0, 0.0, 0.0, 0.0, 0.0, 0.0, 0.0, 0.0, 0.0, 0.0, 0.0, 0.0, 0.0, 0.0, 0.0, 0.0, 0.0, 0.0, 0.0, 0.0, 0.0, 0.0, 0.0, 0.0, 0.0, 0.0, 0.0, 0.0, 0.0, 0.0, 0.0, 0.0, 0.0, 0.0, 0.0, 0.0, 0.0, 0.0, 0.0, 0.0, 0.0, 0.0, 0.0, 0.0, 0.0, 0.0, 0.0, 0.0, 0.0, 0.0, 0.0, 0.0, 0.0, 0.0, 0.0, 0.0, 0.0, 0.0, 0.0, 0.0, 0.0, 0.0, 0.0, 0.0, 0.0, 0.0, 0.0, 0.0, 0.0, 0.0, 0.0, 0.0, 0.0, 0.0, 0.0, 0.0, 0.0, 0.0, 0.0, 0.0, 0.0, 0.0, 0.0, 0.0, 0.0, 0.0, 0.0, 0.0, 0.0, 0.0, 0.0, 0.0, 0.0, 0.0, 0.0, 0.0, 0.0, 0.0, 0.0, 0.0, 0.0, 0.0, 0.0, 0.0, 0.0, 0.0, 0.0, 0.0, 0.0, 0.0, 0.0, 0.0, 0.0, 0.0, 0.0, 0.0, 0.0, 0.0, 0.0, 0.0, 0.0, 0.0, 0.0, 0.0, 0.0, 0.0, 0.0, 0.0, 0.0, 0.0, 0.0, 0.0, 0.0, 0.0, 0.0, 0.0, 0.0, 0.0, 0.0, 0.0, 0.0, 0.0, 0.0, 0.0, 0.0, 0.0, 0.0, 0.0, 0.0, 0.0, 0.0, 0.0, 0.0, 0.0, 0.0, 0.0, 0.0, 0.0, 0.0, 0.0, 0.0, 0.0, 0.0, 0.0, 0.0, 0.0, 0.0, 0.0, 0.0, 0.0, 0.0, 0.0, 0.0, 0.0, 0.0, 0.0, 0.0, 0.0, 0.0, 0.0, 0.0, 0.0, 0.0, 0.0, 0.0, 0.0, 0.0, 0.0, 0.0, 0.0, 0.0, 0.0, 0.0, 0.0, 0.0, 0.0, 0.0, 0.0, 0.0, 0.0, 0.0, 0.0, 0.0, 0.0, 0.0, 0.0, 0.0, 0.0, 0.0, 0.0, 0.0, 0.0, 0.0, 0.0, 0.0, 0.0, 0.0, 0.0, 0.0, 0.0, 0.0, 0.0, 0.0, 0.0, 0.0, 0.0, 0.0, 0.0, 0.0, 0.0, 0.0, 0.0, 0.0, 0.0, 0.0, 0.0, 0.0, 0.0, 0.0, 0.0, 0.0, 0.0, 0.0, 0.0, 0.0, 0.0, 0.0, 0.0, 0.0, 0.0, 0.0, 0.0, 0.0, 0.0, 0.0, 0.0, 0.0, 0.0, 0.0, 0.0, 0.0, 0.0, 0.0, 0.0, 0.0, 0.0, 0.0, 0.0, 0.0, 0.0, 0.0, 0.0, 0.0, 0.0, 0.0, 0.0, 0.0, 0.0, 0.0, 0.0, 0.0, 0.0, 0.0, 0.0, 0.0, 0.0, 0.0, 0.0, 0.0, 0.0, 0.0, 0.0, 0.0, 0.0, 0.0, 0.0, 0.0, 0.0, 0.0, 0.0, 0.0, 0.0, 0.0, 0.0, 0.0, 0.0, 0.0, 0.0, 0.0, 0.0, 0.0, 0.0, 0.0, 0.0, 0.0, 0.0, 0.0, 0.0, 0.0, 0.0, 0.0, 0.0, 0.0, 0.0, 0.0, 0.0, 0.0, 0.0, 0.0, 0.0, 0.0, 0.0, 0.0, 0.0, 0.0, 0.0, 0.0, 0.0, 0.0, 0.0, 0.0, 0.0, 0.0, 0.0, 0.0, 0.0, 0.0, 0.0, 0.0, 0.0, 0.0, 0.0, 0.0, 0.0, 0.0, 0.0, 0.0, 0.0, 0.0, 0.0, 0.0, 0.0, 0.0, 0.0, 0.0, 0.0, 0.0, 0.0, 0.0, 0.0, 0.0, 0.0, 0.0, 0.0, 0.0, 0.0, 0.0, 0.0, 0.0, 0.0, 0.0, 0.0, 0.0, 0.0, 0.0, 0.0, 0.0, 0.0, 0.0, 0.0, 0.0, 0.0, 0.0, 0.0, 0.0, 0.0, 0.0, 0.0, 0.0, 0.0, 0.0, 0.0, 0.0, 0.0, 0.0, 0.0, 0.0, 0.0, 0.0, 0.0, 0.0, 0.0, 0.0, 0.0, 0.0, 0.0, 0.0, 0.0, 0.0, 0.0, 0.0, 0.0, 0.0, 0.0, 0.0, 0.0, 0.0, 0.0, 0.0, 0.0, 0.0, 0.0, 0.0, 0.0, 0.0, 0.0, 0.0, 0.0, 0.0, 0.0, 0.0, 0.0, 0.0, 0.0, 0.0, 0.0, 0.0, 0.0, 0.0, 0.0, 0.0, 0.0, 0.0, 0.0, 0.0, 0.0, 0.0, 0.0, 0.0, 0.0, 0.0, 0.0, 0.0, 0.0, 0.0, 0.0, 0.0, 0.0, 0.0, 0.0, 0.0, 0.0, 0.0, 0.0, 0.0, 0.0, 0.0, 0.0, 0.0, 0.0, 0.0, 0.0, 0.0, 0.0, 0.0, 0.0, 0.0, 0.0, 0.0, 0.0, 0.0, 0.0, 0.0, 0.0, 0.0, 0.0, 0.0, 0.0, 0.0, 0.0, 0.0, 0.0, 0.0, 0.0, 0.0, 0.0, 0.0, 0.0, 0.0, 0.0, 0.0, 0.0, 0.0, 0.0, 0.0, 0.0, 0.0, 0.0, 0.0, 0.0, 0.0, 0.0, 0.0, 0.0, 0.0, 0.0, 0.0, 0.0, 0.0, 0.0, 0.0, 0.0, 0.0, 0.0, 0.0, 0.0, 0.0, 0.0, 0.0, 0.0, 0.0, 0.0, 0.0, 0.0, 0.0, 0.0, 0.0, 0.0, 0.0, 0.0, 0.0, 0.0, 0.0, 0.0, 0.0, 0.0, 0.0, 0.0, 0.0, 0.0, 0.0, 0.0, 0.0, 0.0, 0.0, 0.0, 0.0, 0.0, 0.0, 0.0, 0.0, 0.0, 0.0, 0.0, 0.0, 0.0, 0.0, 0.0, 0.0, 0.0, 0.0, 0.0, 0.0, 0.0, 0.0, 0.0, 0.0, 0.0, 0.0, 0.0, 0.0, 0.0, 0.0, 0.0, 0.0, 0.0, 0.0, 0.0, 0.0, 0.0, 0.0, 0.0, 0.0, 0.0, 0.0, 0.0, 0.0, 0.0, 0.0, 0.0, 0.0, 0.0, 0.0, 0.0, 0.0, 0.0, 0.0, 0.0, 0.0, 0.0, 0.0, 0.0, 0.0, 0.0, 0.0, 0.0, 0.0, 0.0, 0.0, 0.0, 0.0, 0.0, 0.0, 0.0, 0.0, 0.0, 0.0, 0.0, 0.0, 0.0, 0.0, 0.0, 0.0, 0.0, 0.0, 0.0, 0.0, 0.0, 0.0, 0.0, 0.0, 0.0, 0.0, 0.0, 0.0, 0.0, 0.0, 0.0, 0.0, 0.0, 0.0, 0.0, 0.0, 0.0, 0.0, 0.0, 0.0, 0.0, 0.0, 0.0, 0.0, 0.0, 0.0, 0.0, 0.0, 0.0, 0.0, 0.0, 0.0, 0.0, 0.0, 0.0, 0.0, 0.0, 0.0, 0.0, 0.0, 0.0, 0.0, 0.0, 0.0, 0.0, 0.0, 0.0, 0.0, 0.0, 0.0, 0.0, 0.0, 0.0, 0.0, 0.0, 0.0, 0.0, 0.0, 0.0, 0.0, 0.0, 0.0, 0.0, 0.0, 0.0, 0.0, 0.0, 0.0, 0.0, 0.0, 0.0, 0.0, 0.0, 0.0, 0.0, 0.0, 0.0, 0.0, 0.0, 0.0, 0.0, 0.0, 0.0, 0.0, 0.0, 0.0, 0.0, 0.0, 0.0, 0.0, 0.0, 0.0, 0.0, 0.0, 0.0, 0.0, 0.0, 0.0, 0.0, 0.0, 0.0, 0.0, 0.0, 0.0, 0.0, 0.0, 0.0, 0.0, 0.0, 0.0, 0.0, 0.0, 0.0, 0.0, 0.0, 0.0, 0.0, 0.0, 0.0, 0.0, 0.0, 0.0, 0.0, 0.0, 0.0, 0.0, 0.0, 0.0, 0.0, 0.0, 0.0, 0.0, 0.0, 0.0, 0.0, 0.0, 0.0, 0.0, 0.0, 0.0, 0.0, 0.0, 0.0, 0.0, 0.0, 0.0, 0.0, 0.0, 0.0, 0.0, 0.0, 0.0, 0.0, 0.0, 0.0, 0.0, 0.0, 0.0, 0.0, 0.0, 0.0, 0.0, 0.0, 0.0, 0.0, 0.0, 0.0, 0.0, 0.0, 0.0, 0.0, 0.0, 0.0, 0.0, 0.0, 0.0, 0.0, 0.0, 0.0, 0.0, 0.0, 0.0, 0.0, 0.0, 0.0, 0.0, 0.0, 0.0, 0.0, 0.0, 0.0, 0.0, 0.0, 0.0, 0.0, 0.0, 0.0, 0.0, 0.0, 0.0, 0.0, 0.0, 0.0, 0.0, 0.0, 0.0, 0.0, 0.0, 0.0, 0.0, 0.0, 0.0, 0.0, 0.0, 0.0, 0.0, 0.0, 0.0, 0.0, 0.0, 0.0, 0.0, 0.0, 0.0, 0.0, 0.0, 0.0, 0.0, 0.0, 0.0, 0.0, 0.0, 0.0, 0.0, 0.0, 0.0, 0.0, 0.0, 0.0, 0.0, 0.0, 0.0, 0.0, 0.0, 0.0, 0.0, 0.0, 0.0, 0.0, 0.0, 0.0, 0.0, 0.0, 0.0, 0.0, 0.0, 0.0, 0.0, 0.0, 0.0, 0.0, 0.0, 0.0, 0.0, 0.0, 0.0, 0.0, 0.0, 0.0, 0.0, 0.0, 0.0, 0.0, 0.0, 0.0, 0.0, 0.0, 0.0, 0.0, 0.0, 0.0, 0.0, 0.0, 0.0, 0.0, 0.0, 0.0, 0.0, 0.0, 0.0, 0.0, 0.0, 0.0, 0.0, 0.0, 0.0, 0.0, 0.0, 0.0, 0.0, 0.0, 0.0, 0.0, 0.0, 0.0, 0.0, 0.0, 0.0, 0.0, 0.0, 0.0, 0.0, 0.0, 0.0, 0.0, 0.0, 0.0, 0.0, 0.0, 0.0, 0.0, 0.0, 0.0, 0.0, 0.0, 0.0, 0.0, 0.0, 0.0, 0.0, 0.0, 0.0, 0.0, 0.0, 0.0, 0.0, 0.0, 0.0, 0.0, 0.0, 0.0, 0.0, 0.0, 0.0, 0.0, 0.0, 0.0, 0.0, 0.0, 0.0, 0.0, 0.0, 0.0, 0.0, 0.0, 0.0, 0.0, 0.0, 0.0, 0.0, 0.0, 0.0, 0.0, 0.0, 0.0, 0.0, 0.0, 0.0, 0.0, 0.0, 0.0, 0.0, 0.0, 0.0, 0.0, 0.0, 0.0, 0.0, 0.0, 0.0, 0.0, 0.0, 0.0, 0.0, 0.0, 0.0, 0.0, 0.0, 0.0, 0.0, 0.0, 0.0, 0.0, 0.0, 0.0, 0.0, 0.0, 0.0, 0.0, 0.0, 0.0, 0.0, 0.0, 0.0, 0.0, 0.0, 0.0, 0.0, 0.0, 0.0, 0.0, 0.0, 0.0, 0.0, 0.0, 0.0, 0.0, 0.0, 0.0, 0.0, 0.0, 0.0, 0.0, 0.0, 0.0, 0.0, 0.0, 0.0, 0.0, 0.0, 0.0, 0.0, 0.0, 0.0, 0.0, 0.0, 0.0, 0.0, 0.0, 0.0, 0.0, 0.0, 0.0, 0.0, 0.0, 0.0, 0.0, 0.0, 0.0, 0.0, 0.0, 0.0, 0.0, 0.0, 0.0, 0.0, 0.0, 0.0, 0.0, 0.0, 0.0, 0.0, 0.0, 0.0, 0.0, 0.0, 0.0, 0.0, 0.0, 0.0, 0.0, 0.0, 0.0, 0.0, 0.0, 0.0, 0.0, 0.0, 0.0, 0.0, 0.0, 0.0, 0.0, 0.0, 0.0, 0.0, 0.0, 0.0, 0.0, 0.0, 0.0, 0.0, 0.0, 0.0, 0.0, 0.0, 0.0, 0.0, 0.0, 0.0, 0.0, 0.0, 0.0, 0.0, 0.0, 0.0, 0.0, 0.0, 0.0, 0.0, 0.0, 0.0, 0.0, 0.0, 0.0, 0.0, 0.0, 0.0, 0.0, 0.0, 0.0, 0.0, 0.0, 0.0, 0.0, 0.0, 0.0, 0.0, 0.0, 0.0, 0.0, 0.0, 0.0, 0.0, 0.0, 0.0, 0.0, 0.0, 0.0, 0.0, 0.0, 0.0, 0.0, 0.0, 0.0, 0.0, 0.0, 0.0, 0.0, 0.0, 0.0, 0.0, 0.0, 0.0, 0.0, 0.0, 0.0, 0.0, 0.0, 0.0, 0.0, 0.0, 0.0, 0.0, 0.0, 0.0, 0.0, 0.0, 0.0, 0.0, 0.0, 0.0, 0.0, 0.0, 0.0, 0.0, 0.0, 0.0, 0.0, 0.0, 0.0, 0.0, 0.0, 0.0, 0.0, 0.0, 0.0, 0.0, 0.0, 0.0, 0.0, 0.0, 0.0, 0.0, 0.0, 0.0, 0.0, 0.0, 0.0, 0.0, 0.0, 0.0, 0.0, 0.0, 0.0, 0.0, 0.0, 0.0, 0.0, 0.0, 0.0, 0.0, 0.0, 0.0, 0.0, 0.0, 0.0, 0.0, 0.0, 0.0, 0.0, 0.0, 0.0, 0.0, 0.0, 0.0, 0.0, 0.0, 0.0, 0.0, 0.0, 0.0, 0.0, 0.0, 0.0, 0.0, 0.0, 0.0, 0.0, 0.0, 0.0, 0.0, 0.0, 0.0, 0.0, 0.0, 0.0, 0.0, 0.0, 0.0, 0.0, 0.0, 0.0, 0.0, 0.0, 0.0, 0.0, 0.0, 0.0, 0.0, 0.0, 0.0, 0.0, 0.0, 0.0, 0.0, 0.0, 0.0, 0.0, 0.0, 0.0, 0.0, 0.0, 0.0, 0.0, 0.0, 0.0, 0.0, 0.0, 0.0, 0.0, 0.0, 0.0, 0.0, 0.0, 0.0, 0.0, 0.0, 0.0, 0.0, 0.0, 0.0, 0.0, 0.0, 0.0, 0.0, 0.0, 0.0, 0.0, 0.0, 0.0, 0.0, 0.0, 0.0, 0.0, 0.0, 0.0, 0.0, 0.0, 0.0, 0.0, 0.0, 0.0, 0.0, 0.0, 0.0, 0.0, 0.0, 0.0, 0.0, 0.0, 0.0, 0.0, 0.0, 0.0, 0.0, 0.0, 0.0, 0.0, 0.0, 0.0, 0.0, 0.0, 0.0, 0.0, 0.0, 0.0, 0.0, 0.0, 0.0, 0.0, 0.0, 0.0, 0.0, 0.0, 0.0, 0.0, 0.0, 0.0, 0.0, 0.0, 0.0, 0.0, 0.0, 0.0, 0.0, 0.0, 0.0, 0.0, 0.0, 0.0, 0.0, 0.0, 0.0, 0.0, 0.0, 0.0, 0.0, 0.0, 0.0, 0.0, 0.0, 0.0, 0.0, 0.0, 0.0, 0.0, 0.0, 0.0, 0.0, 0.0, 0.0, 0.0, 0.0, 0.0, 0.0, 0.0, 0.0, 0.0, 0.0, 0.0, 0.0, 0.0, 0.0, 0.0, 0.0, 0.0, 0.0, 0.0, 0.0, 0.0, 0.0, 0.0, 0.0, 0.0, 0.0, 0.0, 0.0, 0.8165, 0.0, 0.8438, 0.0625, 0.8438, 0.0625, 0.8165, 0.0625, 0.8165, 0.0625, 0.8438, 0.125, 0.8438, 0.125, 0.8165, 0.125, 0.8165, 0.125, 0.8438, 0.1875, 0.8438, 0.1875, 0.8165, 0.1875, 0.8165, 0.1875, 0.8438, 0.25, 0.8438, 0.25, 0.8165, 0.25, 0.8165, 0.25, 0.8438, 0.3125, 0.8438, 0.3125, 0.8165, 0.3125, 0.8165, 0.3125, 0.8438, 0.375, 0.8438, 0.375, 0.8165, 0.375, 0.8165, 0.375, 0.8438, 0.4375, 0.8438, 0.4375, 0.8165, 0.4375, 0.8165, 0.4375, 0.8438, 0.5, 0.8438, 0.5, 0.8165, 0.5, 0.8165, 0.5, 0.8438, 0.5625, 0.8438, 0.5625, 0.8165, 0.5625, 0.8165, 0.5625, 0.8438, 0.625, 0.8438, 0.625, 0.8165, 0.625, 0.8165, 0.625, 0.8438, 0.6875, 0.8438, 0.6875, 0.8165, 0.6875, 0.8165, 0.6875, 0.8438, 0.75, 0.8438, 0.75, 0.8165, 0.75, 0.8165, 0.75, 0.8438, 0.8125, 0.8438, 0.8125, 0.8165, 0.8125, 0.8165, 0.8125, 0.8438, 0.875, 0.8438, 0.875, 0.8165, 0.875, 0.8165, 0.875, 0.8438, 0.9375, 0.8438, 0.9375, 0.8165, 0.9375, 0.8165, 0.9375, 0.8438, 1.0, 0.8438, 1.0, 0.8165, 0.0, 0.6804, 0.0, 0.8165, 0.0625, 0.8165, 0.0625, 0.6804, 0.0625, 0.6804, 0.0625, 0.8165, 0.125, 0.8165, 0.125, 0.6804, 0.125, 0.6804, 0.125, 0.8165, 0.1875, 0.8165, 0.1875, 0.6804, 0.1875, 0.6804, 0.1875, 0.8165, 0.25, 0.8165, 0.25, 0.6804, 0.25, 0.6804, 0.25, 0.8165, 0.3125, 0.8165, 0.3125, 0.6804, 0.3125, 0.6804, 0.3125, 0.8165, 0.375, 0.8165, 0.375, 0.6804, 0.375, 0.6804, 0.375, 0.8165, 0.4375, 0.8165, 0.4375, 0.6804, 0.4375, 0.6804, 0.4375, 0.8165, 0.5, 0.8165, 0.5, 0.6804, 0.5, 0.6804, 0.5, 0.8165, 0.5625, 0.8165, 0.5625, 0.6804, 0.5625, 0.6804, 0.5625, 0.8165, 0.625, 0.8165, 0.625, 0.6804, 0.625, 0.6804, 0.625, 0.8165, 0.6875, 0.8165, 0.6875, 0.6804, 0.6875, 0.6804, 0.6875, 0.8165, 0.75, 0.8165, 0.75, 0.6804, 0.75, 0.6804, 0.75, 0.8165, 0.8125, 0.8165, 0.8125, 0.6804, 0.8125, 0.6804, 0.8125, 0.8165, 0.875, 0.8165, 0.875, 0.6804, 0.875, 0.6804, 0.875, 0.8165, 0.9375, 0.8165, 0.9375, 0.6804, 0.9375, 0.6804, 0.9375, 0.8165, 1.0, 0.8165, 1.0, 0.6804, 0.0, 0.6532, 0.0, 0.6804, 0.0625, 0.6804, 0.0625, 0.6532, 0.0625, 0.6532, 0.0625, 0.6804, 0.125, 0.6804, 0.125, 0.6532, 0.125, 0.6532, 0.125, 0.6804, 0.1875, 0.6804, 0.1875, 0.6532, 0.1875, 0.6532, 0.1875, 0.6804, 0.25, 0.6804, 0.25, 0.6532, 0.25, 0.6532, 0.25, 0.6804, 0.3125, 0.6804, 0.3125, 0.6532, 0.3125, 0.6532, 0.3125, 0.6804, 0.375, 0.6804, 0.375, 0.6532, 0.375, 0.6532, 0.375, 0.6804, 0.4375, 0.6804, 0.4375, 0.6532, 0.4375, 0.6532, 0.4375, 0.6804, 0.5, 0.6804, 0.5, 0.6532, 0.5, 0.6532, 0.5, 0.6804, 0.5625, 0.6804, 0.5625, 0.6532, 0.5625, 0.6532, 0.5625, 0.6804, 0.625, 0.6804, 0.625, 0.6532, 0.625, 0.6532, 0.625, 0.6804, 0.6875, 0.6804, 0.6875, 0.6532, 0.6875, 0.6532, 0.6875, 0.6804, 0.75, 0.6804, 0.75, 0.6532, 0.75, 0.6532, 0.75, 0.6804, 0.8125, 0.6804, 0.8125, 0.6532, 0.8125, 0.6532, 0.8125, 0.6804, 0.875, 0.6804, 0.875, 0.6532, 0.875, 0.6532, 0.875, 0.6804, 0.9375, 0.6804, 0.9375, 0.6532, 0.9375, 0.6532, 0.9375, 0.6804, 1.0, 0.6804, 1.0, 0.6532, 0.0, 0.4899, 0.0, 0.6532, 0.0625, 0.6532, 0.0625, 0.4899, 0.0625, 0.4899, 0.0625, 0.6532, 0.125, 0.6532, 0.125, 0.4899, 0.125, 0.4899, 0.125, 0.6532, 0.1875, 0.6532, 0.1875, 0.4899, 0.1875, 0.4899, 0.1875, 0.6532, 0.25, 0.6532, 0.25, 0.4899, 0.25, 0.4899, 0.25, 0.6532, 0.3125, 0.6532, 0.3125, 0.4899, 0.3125, 0.4899, 0.3125, 0.6532, 0.375, 0.6532, 0.375, 0.4899, 0.375, 0.4899, 0.375, 0.6532, 0.4375, 0.6532, 0.4375, 0.4899, 0.4375, 0.4899, 0.4375, 0.6532, 0.5, 0.6532, 0.5, 0.4899, 0.5, 0.4899, 0.5, 0.6532, 0.5625, 0.6532, 0.5625, 0.4899, 0.5625, 0.4899, 0.5625, 0.6532, 0.625, 0.6532, 0.625, 0.4899, 0.625, 0.4899, 0.625, 0.6532, 0.6875, 0.6532, 0.6875, 0.4899, 0.6875, 0.4899, 0.6875, 0.6532, 0.75, 0.6532, 0.75, 0.4899, 0.75, 0.4899, 0.75, 0.6532, 0.8125, 0.6532, 0.8125, 0.4899, 0.8125, 0.4899, 0.8125, 0.6532, 0.875, 0.6532, 0.875, 0.4899, 0.875, 0.4899, 0.875, 0.6532, 0.9375, 0.6532, 0.9375, 0.4899, 0.9375, 0.4899, 0.9375, 0.6532, 1.0, 0.6532, 1.0, 0.4899, 0.0, 0.5035, 0.0, 0.4899, 0.0625, 0.4899, 0.0625, 0.5035, 0.0625, 0.5035, 0.0625, 0.4899, 0.125, 0.4899, 0.125, 0.5035, 0.125, 0.5035, 0.125, 0.4899, 0.1875, 0.4899, 0.1875, 0.5035, 0.1875, 0.5035, 0.1875, 0.4899, 0.25, 0.4899, 0.25, 0.5035, 0.25, 0.5035, 0.25, 0.4899, 0.3125, 0.4899, 0.3125, 0.5035, 0.3125, 0.5035, 0.3125, 0.4899, 0.375, 0.4899, 0.375, 0.5035, 0.375, 0.5035, 0.375, 0.4899, 0.4375, 0.4899, 0.4375, 0.5035, 0.4375, 0.5035, 0.4375, 0.4899, 0.5, 0.4899, 0.5, 0.5035, 0.5, 0.5035, 0.5, 0.4899, 0.5625, 0.4899, 0.5625, 0.5035, 0.5625, 0.5035, 0.5625, 0.4899, 0.625, 0.4899, 0.625, 0.5035, 0.625, 0.5035, 0.625, 0.4899, 0.6875, 0.4899, 0.6875, 0.5035, 0.6875, 0.5035, 0.6875, 0.4899, 0.75, 0.4899, 0.75, 0.5035, 0.75, 0.5035, 0.75, 0.4899, 0.8125, 0.4899, 0.8125, 0.5035, 0.8125, 0.5035, 0.8125, 0.4899, 0.875, 0.4899, 0.875, 0.5035, 0.875, 0.5035, 0.875, 0.4899, 0.9375, 0.4899, 0.9375, 0.5035, 0.9375, 0.5035, 0.9375, 0.4899, 1.0, 0.4899, 1.0, 0.5035, 0.0, 0.4355, 0.0, 0.5035, 0.0625, 0.5035, 0.0625, 0.4355, 0.0625, 0.4355, 0.0625, 0.5035, 0.125, 0.5035, 0.125, 0.4355, 0.125, 0.4355, 0.125, 0.5035, 0.1875, 0.5035, 0.1875, 0.4355, 0.1875, 0.4355, 0.1875, 0.5035, 0.25, 0.5035, 0.25, 0.4355, 0.25, 0.4355, 0.25, 0.5035, 0.3125, 0.5035, 0.3125, 0.4355, 0.3125, 0.4355, 0.3125, 0.5035, 0.375, 0.5035, 0.375, 0.4355, 0.375, 0.4355, 0.375, 0.5035, 0.4375, 0.5035, 0.4375, 0.4355, 0.4375, 0.4355, 0.4375, 0.5035, 0.5, 0.5035, 0.5, 0.4355, 0.5, 0.4355, 0.5, 0.5035, 0.5625, 0.5035, 0.5625, 0.4355, 0.5625, 0.4355, 0.5625, 0.5035, 0.625, 0.5035, 0.625, 0.4355, 0.625, 0.4355, 0.625, 0.5035, 0.6875, 0.5035, 0.6875, 0.4355, 0.6875, 0.4355, 0.6875, 0.5035, 0.75, 0.5035, 0.75, 0.4355, 0.75, 0.4355, 0.75, 0.5035, 0.8125, 0.5035, 0.8125, 0.4355, 0.8125, 0.4355, 0.8125, 0.5035, 0.875, 0.5035, 0.875, 0.4355, 0.875, 0.4355, 0.875, 0.5035, 0.9375, 0.5035, 0.9375, 0.4355, 0.9375, 0.4355, 0.9375, 0.5035, 1.0, 0.5035, 1.0, 0.4355, 0.0, -0.05444, 0.0, 0.4355, 0.0625, 0.4355, 0.0625, -0.05444, 0.0625, -0.05444, 0.0625, 0.4355, 0.125, 0.4355, 0.125, -0.05444, 0.125, -0.05444, 0.125, 0.4355, 0.1875, 0.4355, 0.1875, -0.05444, 0.1875, -0.05444, 0.1875, 0.4355, 0.25, 0.4355, 0.25, -0.05444, 0.25, -0.05444, 0.25, 0.4355, 0.3125, 0.4355, 0.3125, -0.05444, 0.3125, -0.05444, 0.3125, 0.4355, 0.375, 0.4355, 0.375, -0.05444, 0.375, -0.05444, 0.375, 0.4355, 0.4375, 0.4355, 0.4375, -0.05444, 0.4375, -0.05444, 0.4375, 0.4355, 0.5, 0.4355, 0.5, -0.05444, 0.5, -0.05444, 0.5, 0.4355, 0.5625, 0.4355, 0.5625, -0.05444, 0.5625, -0.05444, 0.5625, 0.4355, 0.625, 0.4355, 0.625, -0.05444, 0.625, -0.05444, 0.625, 0.4355, 0.6875, 0.4355, 0.6875, -0.05444, 0.6875, -0.05444, 0.6875, 0.4355, 0.75, 0.4355, 0.75, -0.05444, 0.75, -0.05444, 0.75, 0.4355, 0.8125, 0.4355, 0.8125, -0.05444, 0.8125, -0.05444, 0.8125, 0.4355, 0.875, 0.4355, 0.875, -0.05444, 0.875, -0.05444, 0.875, 0.4355, 0.9375, 0.4355, 0.9375, -0.05444, 0.9375, -0.05444, 0.9375, 0.4355, 1.0, 0.4355, 1.0, -0.05444, 0.0, -0.06805, 0.0, -0.05444, 0.0625, -0.05444, 0.0625, -0.06805, 0.0625, -0.06805, 0.0625, -0.05444, 0.125, -0.05444, 0.125, -0.06805, 0.125, -0.06805, 0.125, -0.05444, 0.1875, -0.05444, 0.1875, -0.06805, 0.1875, -0.06805, 0.1875, -0.05444, 0.25, -0.05444, 0.25, -0.06805, 0.25, -0.06805, 0.25, -0.05444, 0.3125, -0.05444, 0.3125, -0.06805, 0.3125, -0.06805, 0.3125, -0.05444, 0.375, -0.05444, 0.375, -0.06805, 0.375, -0.06805, 0.375, -0.05444, 0.4375, -0.05444, 0.4375, -0.06805, 0.4375, -0.06805, 0.4375, -0.05444, 0.5, -0.05444, 0.5, -0.06805, 0.5, -0.06805, 0.5, -0.05444, 0.5625, -0.05444, 0.5625, -0.06805, 0.5625, -0.06805, 0.5625, -0.05444, 0.625, -0.05444, 0.625, -0.06805, 0.625, -0.06805, 0.625, -0.05444, 0.6875, -0.05444, 0.6875, -0.06805, 0.6875, -0.06805, 0.6875, -0.05444, 0.75, -0.05444, 0.75, -0.06805, 0.75, -0.06805, 0.75, -0.05444, 0.8125, -0.05444, 0.8125, -0.06805, 0.8125, -0.06805, 0.8125, -0.05444, 0.875, -0.05444, 0.875, -0.06805, 0.875, -0.06805, 0.875, -0.05444, 0.9375, -0.05444, 0.9375, -0.06805, 0.9375, -0.06805, 0.9375, -0.05444, 1.0, -0.05444, 1.0, -0.06805, 0.0, -0.08165, 0.0, -0.06805, 0.0625, -0.06805, 0.0625, -0.08165, 0.0625, -0.08165, 0.0625, -0.06805, 0.125, -0.06805, 0.125, -0.08165, 0.125, -0.08165, 0.125, -0.06805, 0.1875, -0.06805, 0.1875, -0.08165, 0.1875, -0.08165, 0.1875, -0.06805, 0.25, -0.06805, 0.25, -0.08165, 0.25, -0.08165, 0.25, -0.06805, 0.3125, -0.06805, 0.3125, -0.08165, 0.3125, -0.08165, 0.3125, -0.06805, 0.375, -0.06805, 0.375, -0.08165, 0.375, -0.08165, 0.375, -0.06805, 0.4375, -0.06805, 0.4375, -0.08165, 0.4375, -0.08165, 0.4375, -0.06805, 0.5, -0.06805, 0.5, -0.08165, 0.5, -0.08165, 0.5, -0.06805, 0.5625, -0.06805, 0.5625, -0.08165, 0.5625, -0.08165, 0.5625, -0.06805, 0.625, -0.06805, 0.625, -0.08165, 0.625, -0.08165, 0.625, -0.06805, 0.6875, -0.06805, 0.6875, -0.08165, 0.6875, -0.08165, 0.6875, -0.06805, 0.75, -0.06805, 0.75, -0.08165, 0.75, -0.08165, 0.75, -0.06805, 0.8125, -0.06805, 0.8125, -0.08165, 0.8125, -0.08165, 0.8125, -0.06805, 0.875, -0.06805, 0.875, -0.08165, 0.875, -0.08165, 0.875, -0.06805, 0.9375, -0.06805, 0.9375, -0.08165, 0.9375, -0.08165, 0.9375, -0.06805, 1.0, -0.06805, 1.0, -0.08165])
me_cylinder_001.materials.append(mat_material_001)
me_cylinder_001.materials.append(mat_material_002)
me_cylinder_001.update()

# ---- objects
ob_cylinder = bpy.data.objects.new('Cylinder', me_cylinder_001)

# ---- transforms, parenting, visibility, modifiers, constraints
ob_cylinder.location = (0.6676, -2.78, -1.516)
ob_cylinder.scale = (0.8645, 0.5914, 0.8645)

# ---- collection membership
col_collection.objects.link(ob_cylinder)

# ---- scene / render settings (as saved in the file)
scene.frame_start = 1; scene.frame_end = 250; scene.frame_set(1)
scene.render.engine = 'BLENDER_EEVEE_NEXT'
scene.cycles.sampling_pattern = 'TABULATED_SOBOL'
bpy.context.view_layer.update()

# ---- added for rendering (the .blend has no active camera and no usable light): camera, sun
cam_auto = bpy.data.cameras.new('AutoCamera')
cam_auto.lens = 50.0
cam_auto.sensor_width = 36.0
cam_auto.clip_end = 1000.0
ob_auto_camera = bpy.data.objects.new('AutoCamera', cam_auto)
scene.collection.objects.link(ob_auto_camera)
ob_auto_camera.location = (6.40518, -10.4053, 4.78229)
ob_auto_camera.rotation_euler = (1.09748, -7.21219e-08, 0.694738)
scene.camera = ob_auto_camera
light_auto_sun = bpy.data.lights.new('AutoSun', 'SUN')
light_auto_sun.energy = 3.0
light_auto_sun.angle = 0.0523599
ob_auto_sun = bpy.data.objects.new('AutoSun', light_auto_sun)
scene.collection.objects.link(ob_auto_sun)
ob_auto_sun.rotation_euler = (0.872665, 0.174533, 0.523599)
bpy.context.view_layer.update()

